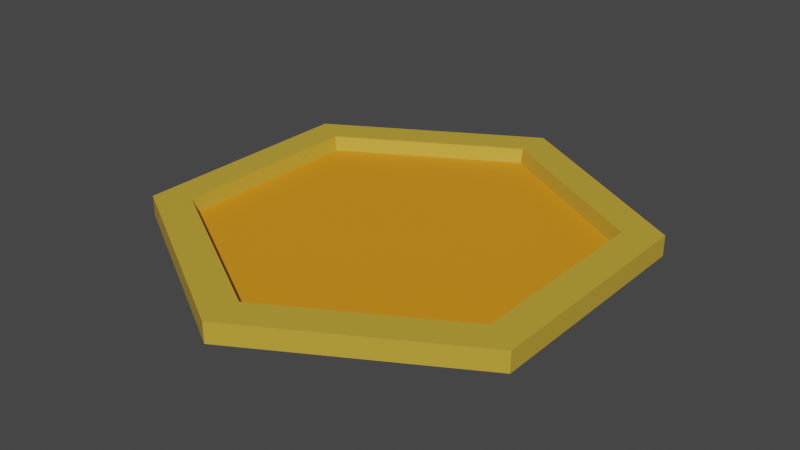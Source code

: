 # Source: evaporator.blend  (saved by Blender 2.93.20; exported with 4.5.12 LTS)
import bpy
from mathutils import Matrix  # noqa: F401  (used for matrix-valued properties, if any)

bpy.ops.wm.read_factory_settings(use_empty=True)
scene = bpy.context.scene
scene.name = 'Scene'

# ---- collections
col_collection = bpy.data.collections.new('Collection'); scene.collection.children.link(col_collection)

# ---- materials (node trees are filled in below, after node groups)
mat_outer = bpy.data.materials.new('Outer')
mat_outer.use_transparent_shadow = False
mat_inner = bpy.data.materials.new('Inner')
mat_inner.use_transparent_shadow = False

# ---- material node trees
mat_outer.use_nodes = True; mat_outer.node_tree.nodes.clear()
_N = mat_outer.node_tree.nodes; _L = mat_outer.node_tree.links
n0 = _N.new('ShaderNodeBsdfPrincipled'); n0.name = 'Principled BSDF'; n0.location = (10, 300)
n0.distribution = 'GGX'
n0.subsurface_method = 'BURLEY'
n0.inputs[0].default_value = (0.5815, 0.3813, 0.0381, 1.0)
n0.inputs[3].default_value = 1.45
n0.inputs[27].default_value = (0.0, 0.0, 0.0, 1.0)
n0.inputs[28].default_value = 1.0
n1 = _N.new('ShaderNodeOutputMaterial'); n1.name = 'Material Output'; n1.location = (300, 300)
_L.new(n0.outputs[0], n1.inputs[0])
n1.is_active_output = True
mat_inner.use_nodes = True; mat_inner.node_tree.nodes.clear()
_N = mat_inner.node_tree.nodes; _L = mat_inner.node_tree.links
n0 = _N.new('ShaderNodeBsdfPrincipled'); n0.name = 'Principled BSDF'; n0.location = (10, 300)
n0.distribution = 'GGX'
n0.subsurface_method = 'BURLEY'
n0.inputs[0].default_value = (0.8, 0.2981, 0.01024, 1.0)
n0.inputs[3].default_value = 1.45
n0.inputs[27].default_value = (0.0, 0.0, 0.0, 1.0)
n0.inputs[28].default_value = 1.0
n1 = _N.new('ShaderNodeOutputMaterial'); n1.name = 'Material Output'; n1.location = (300, 300)
_L.new(n0.outputs[0], n1.inputs[0])
n1.is_active_output = True

# ---- world
world_world = bpy.data.worlds.new('World'); scene.world = world_world
world_world.use_nodes = True; world_world.node_tree.nodes.clear()
_N = world_world.node_tree.nodes; _L = world_world.node_tree.links
n0 = _N.new('ShaderNodeOutputWorld'); n0.name = 'World Output'; n0.location = (300, 300)
n1 = _N.new('ShaderNodeBackground'); n1.name = 'Background'; n1.location = (10, 300)
n1.inputs[0].default_value = (0.05088, 0.05088, 0.05088, 1.0)
_L.new(n1.outputs[0], n0.inputs[0])
n0.is_active_output = True
world_world.color = (0.05088, 0.05088, 0.05088)
world_world.use_sun_shadow = False
world_world.sun_shadow_jitter_overblur = 0.0

# ---- meshes
me_cylinder_001 = bpy.data.meshes.new('Cylinder.001')
me_cylinder_001.from_pydata([(5.588e-08, 3.0, -0.01341), (7.446e-08, 2.479, 0.1978), (2.598, 1.5, -0.01341), (2.147, 1.239, 0.1978), (2.598, -1.5, -0.01341), (2.147, -1.239, 0.1978), (-2.068e-07, -3.0, -0.01341), (-1.517e-07, -2.479, 0.1978), (-2.598, -1.5, -0.01341), (-2.147, -1.239, 0.1978), (-2.598, 1.5, -0.01341), (-2.147, 1.239, 0.1978), (2.598, 1.5, 0.7628), (5.588e-08, 3.0, 0.7628), (2.598, -1.5, 0.7628), (-2.068e-07, -3.0, 0.7628), (-2.598, -1.5, 0.7628), (-2.598, 1.5, 0.7628), (2.178, 1.258, 0.7628), (7.255e-08, 2.515, 0.7628), (2.178, -1.258, 0.7628), (-1.567e-07, -2.515, 0.7628), (-2.178, -1.258, 0.7628), (-2.178, 1.258, 0.7628)], [], [(0, 13, 12, 2), (2, 12, 14, 4), (4, 14, 15, 6), (6, 15, 16, 8), (3, 1, 11, 9, 7, 5), (8, 16, 17, 10), (10, 17, 13, 0), (0, 2, 4, 6, 8, 10), (19, 18, 12, 13), (18, 20, 14, 12), (20, 21, 15, 14), (21, 22, 16, 15), (22, 23, 17, 16), (23, 19, 13, 17), (1, 3, 18, 19), (3, 5, 20, 18), (5, 7, 21, 20), (7, 9, 22, 21), (9, 11, 23, 22), (11, 1, 19, 23)])
me_cylinder_001.polygons.foreach_set('material_index', [0, 0, 0, 0, 1, 0, 0, 0, 0, 0, 0, 0, 0, 0, 0, 0, 0, 0, 0, 0])
_uv = me_cylinder_001.uv_layers.new(name='UVMap')
_uv.uv.foreach_set('vector', [1.0, 0.5, 1.0, 1.0, 0.8333, 1.0, 0.8333, 0.5, 0.8333, 0.5, 0.8333, 1.0, 0.6667, 1.0, 0.6667, 0.5, 0.6667, 0.5, 0.6667, 1.0, 0.5, 1.0, 0.5, 0.5, 0.5, 0.5, 0.5, 1.0, 0.3333, 1.0, 0.3333, 0.5, 0.4217, 0.3491, 0.25, 0.4483, 0.07828, 0.3491, 0.07828, 0.1509, 0.25, 0.05171, 0.4217, 0.1509, 0.3333, 0.5, 0.3333, 1.0, 0.1667, 1.0, 0.1667, 0.5, 0.1667, 0.5, 0.1667, 1.0, -8.941e-08, 1.0, -8.941e-08, 0.5, 0.75, 0.49, 0.9578, 0.37, 0.9578, 0.13, 0.75, 0.01, 0.5422, 0.13, 0.5422, 0.37, 0.25, 0.4512, 0.4243, 0.3506, 0.4578, 0.37, 0.25, 0.49, 0.4243, 0.3506, 0.4243, 0.1494, 0.4578, 0.13, 0.4578, 0.37, 0.4243, 0.1494, 0.25, 0.04876, 0.25, 0.01, 0.4578, 0.13, 0.25, 0.04876, 0.07573, 0.1494, 0.04215, 0.13, 0.25, 0.01, 0.07573, 0.1494, 0.07573, 0.3506, 0.04215, 0.37, 0.04215, 0.13, 0.07573, 0.3506, 0.25, 0.4512, 0.25, 0.49, 0.04215, 0.37, 0.25, 0.4483, 0.4217, 0.3491, 0.4243, 0.3506, 0.25, 0.4512, 0.4217, 0.3491, 0.4217, 0.1509, 0.4243, 0.1494, 0.4243, 0.3506, 0.4217, 0.1509, 0.25, 0.05171, 0.25, 0.04876, 0.4243, 0.1494, 0.25, 0.05171, 0.07828, 0.1509, 0.07573, 0.1494, 0.25, 0.04876, 0.07828, 0.1509, 0.07828, 0.3491, 0.07573, 0.3506, 0.07573, 0.1494, 0.07828, 0.3491, 0.25, 0.4483, 0.25, 0.4512, 0.07573, 0.3506])
me_cylinder_001.materials.append(mat_outer)
me_cylinder_001.materials.append(mat_inner)
me_cylinder_001.use_remesh_fix_poles = True
me_cylinder_001.use_remesh_preserve_attributes = False
me_cylinder_001.update()

# ---- objects
ob_cylinder = bpy.data.objects.new('Cylinder', me_cylinder_001)

# ---- transforms, parenting, visibility, modifiers, constraints
ob_cylinder.location = (0.0, 0.0, 0.2048)
ob_cylinder.rotation_mode = 'XZY'
ob_cylinder.scale = (3.0, 3.0, 1.0)

# ---- collection membership
col_collection.objects.link(ob_cylinder)

# ---- scene / render settings (as saved in the file)
scene.frame_start = 1; scene.frame_end = 250; scene.frame_set(1)
scene.render.engine = 'BLENDER_EEVEE_NEXT'
scene.cycles.use_denoising = False
scene.cycles.samples = 128
scene.cycles.sampling_pattern = 'TABULATED_SOBOL'
scene.cycles.use_adaptive_sampling = False
scene.cycles.use_light_tree = False
scene.view_settings.view_transform = 'Filmic'
bpy.context.view_layer.update()

# ---- added for rendering (the .blend has no active camera and no usable light): camera, sun
cam_auto = bpy.data.cameras.new('AutoCamera')
cam_auto.lens = 50.0
cam_auto.sensor_width = 36.0
cam_auto.clip_end = 1000.0
ob_auto_camera = bpy.data.objects.new('AutoCamera', cam_auto)
scene.collection.objects.link(ob_auto_camera)
ob_auto_camera.location = (22.0429, -26.4515, 18.2139)
ob_auto_camera.rotation_euler = (1.09748, -7.21219e-08, 0.694738)
scene.camera = ob_auto_camera
light_auto_sun = bpy.data.lights.new('AutoSun', 'SUN')
light_auto_sun.energy = 3.0
light_auto_sun.angle = 0.0523599
ob_auto_sun = bpy.data.objects.new('AutoSun', light_auto_sun)
scene.collection.objects.link(ob_auto_sun)
ob_auto_sun.rotation_euler = (0.872665, 0.174533, 0.523599)
bpy.context.view_layer.update()
